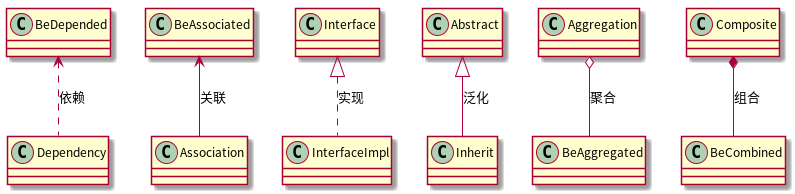

The diagram above was rendered by PlantUML. Its source (embedded in the PNG):
@startuml

BeDepended <.. Dependency:依赖
BeAssociated <-- Association:关联
Interface <|.. InterfaceImpl:实现
Abstract <|-- Inherit:泛化
Aggregation o-- BeAggregated:聚合
Composite *-- BeCombined:组合



@enduml